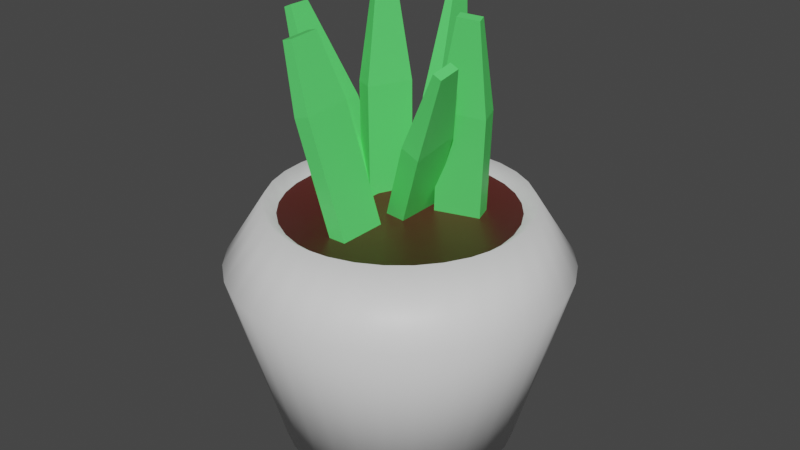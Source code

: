 # Source: PotPlant.blend  (saved by Blender 3.1.7; exported with 4.5.12 LTS)
import bpy
from mathutils import Matrix  # noqa: F401  (used for matrix-valued properties, if any)

bpy.ops.wm.read_factory_settings(use_empty=True)
scene = bpy.context.scene
scene.name = 'Scene'

# ---- collections
col_collection = bpy.data.collections.new('Collection'); scene.collection.children.link(col_collection)

# ---- materials (node trees are filled in below, after node groups)
mat_pot = bpy.data.materials.new('Pot')
mat_pot.use_transparent_shadow = False
mat_dirt = bpy.data.materials.new('Dirt')
mat_dirt.use_transparent_shadow = False
mat_plant = bpy.data.materials.new('Plant')
mat_plant.use_transparent_shadow = False

# ---- material node trees
mat_pot.use_nodes = True; mat_pot.node_tree.nodes.clear()
_N = mat_pot.node_tree.nodes; _L = mat_pot.node_tree.links
n0 = _N.new('ShaderNodeBsdfPrincipled'); n0.name = 'Principled BSDF'; n0.location = (10, 300)
n0.distribution = 'GGX'
n0.subsurface_method = 'RANDOM_WALK_SKIN'
n0.inputs[3].default_value = 1.45
n0.inputs[27].default_value = (0.0, 0.0, 0.0, 1.0)
n0.inputs[28].default_value = 1.0
n1 = _N.new('ShaderNodeOutputMaterial'); n1.name = 'Material Output'; n1.location = (300, 300)
_L.new(n0.outputs[0], n1.inputs[0])
n1.is_active_output = True
mat_dirt.use_nodes = True; mat_dirt.node_tree.nodes.clear()
_N = mat_dirt.node_tree.nodes; _L = mat_dirt.node_tree.links
n0 = _N.new('ShaderNodeBsdfPrincipled'); n0.name = 'Principled BSDF'; n0.location = (10, 300)
n0.distribution = 'GGX'
n0.subsurface_method = 'RANDOM_WALK_SKIN'
n0.inputs[0].default_value = (0.09285, 0.01908, 0.01508, 1.0)
n0.inputs[3].default_value = 1.45
n0.inputs[27].default_value = (0.0, 0.0, 0.0, 1.0)
n0.inputs[28].default_value = 1.0
n1 = _N.new('ShaderNodeOutputMaterial'); n1.name = 'Material Output'; n1.location = (300, 300)
_L.new(n0.outputs[0], n1.inputs[0])
n1.is_active_output = True
mat_plant.use_nodes = True; mat_plant.node_tree.nodes.clear()
_N = mat_plant.node_tree.nodes; _L = mat_plant.node_tree.links
n0 = _N.new('ShaderNodeBsdfPrincipled'); n0.name = 'Principled BSDF'; n0.location = (10, 300)
n0.distribution = 'GGX'
n0.subsurface_method = 'RANDOM_WALK_SKIN'
n0.inputs[0].default_value = (0.1069, 0.8, 0.1559, 1.0)
n0.inputs[3].default_value = 1.45
n0.inputs[27].default_value = (0.0, 0.0, 0.0, 1.0)
n0.inputs[28].default_value = 1.0
n1 = _N.new('ShaderNodeOutputMaterial'); n1.name = 'Material Output'; n1.location = (300, 300)
_L.new(n0.outputs[0], n1.inputs[0])
n1.is_active_output = True

# ---- world
world_world = bpy.data.worlds.new('World'); scene.world = world_world
world_world.use_nodes = True; world_world.node_tree.nodes.clear()
_N = world_world.node_tree.nodes; _L = world_world.node_tree.links
n0 = _N.new('ShaderNodeOutputWorld'); n0.name = 'World Output'; n0.location = (300, 300)
n1 = _N.new('ShaderNodeBackground'); n1.name = 'Background'; n1.location = (10, 300)
n1.inputs[0].default_value = (0.05088, 0.05088, 0.05088, 1.0)
_L.new(n1.outputs[0], n0.inputs[0])
n0.is_active_output = True
world_world.color = (0.05088, 0.05088, 0.05088)
world_world.use_sun_shadow = False
world_world.sun_shadow_jitter_overblur = 0.0

# ---- meshes
me_cone = bpy.data.meshes.new('Cone')
me_cone.from_pydata([(0.0, 1.0, -1.0), (0.1951, 0.9808, -1.0), (0.3827, 0.9239, -1.0), (0.5556, 0.8315, -1.0), (0.7071, 0.7071, -1.0), (0.8315, 0.5556, -1.0), (0.9239, 0.3827, -1.0), (0.9808, 0.1951, -1.0), (1.0, -4.371e-08, -1.0), (0.9808, -0.1951, -1.0), (0.9239, -0.3827, -1.0), (0.8315, -0.5556, -1.0), (0.7071, -0.7071, -1.0), (0.5556, -0.8315, -1.0), (0.3827, -0.9239, -1.0), (0.1951, -0.9808, -1.0), (-8.742e-08, -1.0, -1.0), (-0.1951, -0.9808, -1.0), (-0.3827, -0.9239, -1.0), (-0.5556, -0.8315, -1.0), (-0.7071, -0.7071, -1.0), (-0.8315, -0.5556, -1.0), (-0.9239, -0.3827, -1.0), (-0.9808, -0.1951, -1.0), (-1.0, 1.192e-08, -1.0), (-0.9808, 0.1951, -1.0), (-0.9239, 0.3827, -1.0), (-0.8315, 0.5556, -1.0), (-0.7071, 0.7071, -1.0), (-0.5556, 0.8315, -1.0), (-0.3827, 0.9239, -1.0), (-0.1951, 0.9808, -1.0), (4.019e-07, 0.9816, 1.0), (0.0, 1.435, 0.5541), (0.1915, 0.9627, 1.0), (0.28, 1.408, 0.5541), (0.3756, 0.9069, 1.0), (0.5492, 1.326, 0.5541), (0.5454, 0.8162, 1.0), (0.7973, 1.193, 0.5541), (0.6941, 0.6941, 1.0), (1.015, 1.015, 0.5541), (0.8162, 0.5454, 1.0), (1.193, 0.7973, 0.5541), (0.9069, 0.3756, 1.0), (1.326, 0.5492, 0.5541), (0.9627, 0.1915, 1.0), (1.408, 0.28, 0.5541), (0.9816, -4.937e-08, 1.0), (1.435, -6.273e-08, 0.5541), (0.9627, -0.1915, 1.0), (1.408, -0.28, 0.5541), (0.9069, -0.3756, 1.0), (1.326, -0.5492, 0.5541), (0.8162, -0.5454, 1.0), (1.193, -0.7973, 0.5541), (0.6941, -0.6941, 1.0), (1.015, -1.015, 0.5541), (0.5454, -0.8162, 1.0), (0.7973, -1.193, 0.5541), (0.3756, -0.9069, 1.0), (0.5492, -1.326, 0.5541), (0.1915, -0.9627, 1.0), (0.28, -1.408, 0.5541), (-7.517e-08, -0.9816, 1.0), (-1.255e-07, -1.435, 0.5541), (-0.1915, -0.9627, 1.0), (-0.28, -1.408, 0.5541), (-0.3756, -0.9069, 1.0), (-0.5492, -1.326, 0.5541), (-0.5454, -0.8162, 1.0), (-0.7973, -1.193, 0.5541), (-0.6941, -0.6941, 1.0), (-1.015, -1.015, 0.5541), (-0.8162, -0.5454, 1.0), (-1.193, -0.7973, 0.5541), (-0.9069, -0.3756, 1.0), (-1.326, -0.5492, 0.5541), (-0.9627, -0.1915, 1.0), (-1.408, -0.28, 0.5541), (-0.9816, 1.057e-08, 1.0), (-1.435, 1.711e-08, 0.5541), (-0.9627, 0.1915, 1.0), (-1.408, 0.28, 0.5541), (-0.9069, 0.3756, 1.0), (-1.326, 0.5492, 0.5541), (-0.8162, 0.5454, 1.0), (-1.193, 0.7973, 0.5541), (-0.6941, 0.6941, 1.0), (-1.015, 1.015, 0.5541), (-0.5454, 0.8162, 1.0), (-0.7973, 1.193, 0.5541), (-0.3756, 0.9069, 1.0), (-0.5492, 1.326, 0.5541), (-0.1915, 0.9627, 1.0), (-0.28, 1.408, 0.5541), (4.545e-07, 1.095, 1.086), (0.2136, 1.074, 1.086), (0.419, 1.012, 1.086), (0.6083, 0.9103, 1.086), (0.7742, 0.7742, 1.086), (0.9103, 0.6083, 1.086), (1.012, 0.419, 1.086), (1.074, 0.2136, 1.086), (1.095, -4.47e-08, 1.086), (1.074, -0.2136, 1.086), (1.012, -0.419, 1.086), (0.9103, -0.6083, 1.086), (0.7742, -0.7742, 1.086), (0.6083, -0.9103, 1.086), (0.419, -1.012, 1.086), (0.2136, -1.074, 1.086), (-8.196e-08, -1.095, 1.086), (-0.2136, -1.074, 1.086), (-0.419, -1.012, 1.086), (-0.6083, -0.9103, 1.086), (-0.7742, -0.7742, 1.086), (-0.9103, -0.6083, 1.086), (-1.012, -0.419, 1.086), (-1.074, -0.2136, 1.086), (-1.095, 1.863e-08, 1.086), (-1.074, 0.2136, 1.086), (-1.012, 0.419, 1.086), (-0.9103, 0.6083, 1.086), (-0.7742, 0.7742, 1.086), (-0.6083, 0.9103, 1.086), (-0.419, 1.012, 1.086), (-0.2136, 1.074, 1.086)], [], [(31, 95, 33, 0), (2, 37, 39, 3), (3, 39, 41, 4), (4, 41, 43, 5), (5, 43, 45, 6), (6, 45, 47, 7), (7, 47, 49, 8), (8, 49, 51, 9), (9, 51, 53, 10), (10, 53, 55, 11), (11, 55, 57, 12), (12, 57, 59, 13), (13, 59, 61, 14), (14, 61, 63, 15), (15, 63, 65, 16), (16, 65, 67, 17), (17, 67, 69, 18), (18, 69, 71, 19), (19, 71, 73, 20), (20, 73, 75, 21), (21, 75, 77, 22), (22, 77, 79, 23), (23, 79, 81, 24), (24, 81, 83, 25), (25, 83, 85, 26), (26, 85, 87, 27), (27, 87, 89, 28), (28, 89, 91, 29), (29, 91, 93, 30), (30, 93, 95, 31), (0, 33, 35, 1), (1, 35, 37, 2), (0, 1, 2, 3, 4, 5, 6, 7, 8, 9, 10, 11, 12, 13, 14, 15, 16, 17, 18, 19, 20, 21, 22, 23, 24, 25, 26, 27, 28, 29, 30, 31), (35, 33, 96, 97), (37, 35, 97, 98), (39, 37, 98, 99), (41, 39, 99, 100), (43, 41, 100, 101), (45, 43, 101, 102), (47, 45, 102, 103), (49, 47, 103, 104), (51, 49, 104, 105), (53, 51, 105, 106), (55, 53, 106, 107), (57, 55, 107, 108), (59, 57, 108, 109), (61, 59, 109, 110), (63, 61, 110, 111), (65, 63, 111, 112), (67, 65, 112, 113), (69, 67, 113, 114), (71, 69, 114, 115), (73, 71, 115, 116), (75, 73, 116, 117), (77, 75, 117, 118), (79, 77, 118, 119), (81, 79, 119, 120), (83, 81, 120, 121), (85, 83, 121, 122), (87, 85, 122, 123), (89, 87, 123, 124), (91, 89, 124, 125), (93, 91, 125, 126), (95, 93, 126, 127), (33, 95, 127, 96), (34, 32, 94, 92, 90, 88, 86, 84, 82, 80, 78, 76, 74, 72, 70, 68, 66, 64, 62, 60, 58, 56, 54, 52, 50, 48, 46, 44, 42, 40, 38, 36), (32, 34, 97, 96), (34, 36, 98, 97), (36, 38, 99, 98), (38, 40, 100, 99), (40, 42, 101, 100), (42, 44, 102, 101), (44, 46, 103, 102), (46, 48, 104, 103), (48, 50, 105, 104), (50, 52, 106, 105), (52, 54, 107, 106), (54, 56, 108, 107), (56, 58, 109, 108), (58, 60, 110, 109), (60, 62, 111, 110), (62, 64, 112, 111), (64, 66, 113, 112), (66, 68, 114, 113), (68, 70, 115, 114), (70, 72, 116, 115), (72, 74, 117, 116), (74, 76, 118, 117), (76, 78, 119, 118), (78, 80, 120, 119), (80, 82, 121, 120), (82, 84, 122, 121), (84, 86, 123, 122), (86, 88, 124, 123), (88, 90, 125, 124), (90, 92, 126, 125), (92, 94, 127, 126), (94, 32, 96, 127)])
me_cone.polygons.foreach_set('use_smooth', [True] * 98)
me_cone.polygons.foreach_set('material_index', [0, 0, 0, 0, 0, 0, 0, 0, 0, 0, 0, 0, 0, 0, 0, 0, 0, 0, 0, 0, 0, 0, 0, 0, 0, 0, 0, 0, 0, 0, 0, 0, 0, 0, 0, 0, 0, 0, 0, 0, 0, 0, 0, 0, 0, 0, 0, 0, 0, 0, 0, 0, 0, 0, 0, 0, 0, 0, 0, 0, 0, 0, 0, 0, 0, 1, 0, 0, 0, 0, 0, 0, 0, 0, 0, 0, 0, 0, 0, 0, 0, 0, 0, 0, 0, 0, 0, 0, 0, 0, 0, 0, 0, 0, 0, 0, 0, 0])
_uv = me_cone.uv_layers.new(name='UVMap')
_uv.uv.foreach_set('vector', [0.03125, 0.5, 0.03125, 0.8885, 0.0, 0.8885, 0.0, 0.5, 0.9375, 0.5, 0.9375, 0.8885, 0.9062, 0.8885, 0.9062, 0.5, 0.9062, 0.5, 0.9062, 0.8885, 0.875, 0.8885, 0.875, 0.5, 0.875, 0.5, 0.875, 0.8885, 0.8437, 0.8885, 0.8438, 0.5, 0.8438, 0.5, 0.8438, 0.8885, 0.8125, 0.8885, 0.8125, 0.5, 0.8125, 0.5, 0.8125, 0.8885, 0.7812, 0.8885, 0.7812, 0.5, 0.7812, 0.5, 0.7812, 0.8885, 0.75, 0.8885, 0.75, 0.5, 0.75, 0.5, 0.75, 0.8885, 0.7188, 0.8885, 0.7188, 0.5, 0.7188, 0.5, 0.7188, 0.8885, 0.6875, 0.8885, 0.6875, 0.5, 0.6875, 0.5, 0.6875, 0.8885, 0.6563, 0.8885, 0.6562, 0.5, 0.6562, 0.5, 0.6562, 0.8885, 0.625, 0.8885, 0.625, 0.5, 0.625, 0.5, 0.625, 0.8885, 0.5938, 0.8885, 0.5938, 0.5, 0.5938, 0.5, 0.5938, 0.8885, 0.5625, 0.8885, 0.5625, 0.5, 0.5625, 0.5, 0.5625, 0.8885, 0.5312, 0.8885, 0.5312, 0.5, 0.5312, 0.5, 0.5312, 0.8885, 0.5, 0.8885, 0.5, 0.5, 0.5, 0.5, 0.5, 0.8885, 0.4688, 0.8885, 0.4688, 0.5, 0.4688, 0.5, 0.4688, 0.8885, 0.4375, 0.8885, 0.4375, 0.5, 0.4375, 0.5, 0.4375, 0.8885, 0.4062, 0.8885, 0.4062, 0.5, 0.4062, 0.5, 0.4062, 0.8885, 0.375, 0.8885, 0.375, 0.5, 0.375, 0.5, 0.375, 0.8885, 0.3438, 0.8885, 0.3438, 0.5, 0.3438, 0.5, 0.3438, 0.8885, 0.3125, 0.8885, 0.3125, 0.5, 0.3125, 0.5, 0.3125, 0.8885, 0.2812, 0.8885, 0.2812, 0.5, 0.2812, 0.5, 0.2812, 0.8885, 0.25, 0.8885, 0.25, 0.5, 0.25, 0.5, 0.25, 0.8885, 0.2188, 0.8885, 0.2188, 0.5, 0.2188, 0.5, 0.2188, 0.8885, 0.1875, 0.8885, 0.1875, 0.5, 0.1875, 0.5, 0.1875, 0.8885, 0.1562, 0.8885, 0.1562, 0.5, 0.1562, 0.5, 0.1562, 0.8885, 0.125, 0.8885, 0.125, 0.5, 0.125, 0.5, 0.125, 0.8885, 0.09375, 0.8885, 0.09375, 0.5, 0.09375, 0.5, 0.09375, 0.8885, 0.0625, 0.8885, 0.0625, 0.5, 0.0625, 0.5, 0.0625, 0.8885, 0.03125, 0.8885, 0.03125, 0.5, 1.0, 0.5, 1.0, 0.8885, 0.9688, 0.8885, 0.9688, 0.5, 0.9688, 0.5, 0.9688, 0.8885, 0.9375, 0.8885, 0.9375, 0.5, 0.75, 0.49, 0.7968, 0.4854, 0.8418, 0.4717, 0.8833, 0.4496, 0.9197, 0.4197, 0.9496, 0.3833, 0.9717, 0.3418, 0.9854, 0.2968, 0.99, 0.25, 0.9854, 0.2032, 0.9717, 0.1582, 0.9496, 0.1167, 0.9197, 0.08029, 0.8833, 0.05045, 0.8418, 0.02827, 0.7968, 0.01461, 0.75, 0.01, 0.7032, 0.01461, 0.6582, 0.02827, 0.6167, 0.05045, 0.5803, 0.08029, 0.5504, 0.1167, 0.5283, 0.1582, 0.5146, 0.2032, 0.51, 0.25, 0.5146, 0.2968, 0.5283, 0.3418, 0.5504, 0.3833, 0.5803, 0.4197, 0.6167, 0.4496, 0.6582, 0.4717, 0.7032, 0.4854, 0.9688, 0.8885, 1.0, 0.8885, 0.9953, 1.0, 0.9734, 1.0, 0.9375, 0.8885, 0.9688, 0.8885, 0.9641, 1.0, 0.9422, 1.0, 0.9062, 0.8885, 0.9375, 0.8885, 0.9328, 1.0, 0.9109, 1.0, 0.875, 0.8885, 0.9062, 0.8885, 0.9016, 1.0, 0.8797, 1.0, 0.8437, 0.8885, 0.875, 0.8885, 0.8703, 1.0, 0.8484, 1.0, 0.8125, 0.8885, 0.8438, 0.8885, 0.8391, 1.0, 0.8172, 1.0, 0.7812, 0.8885, 0.8125, 0.8885, 0.8078, 1.0, 0.7859, 1.0, 0.75, 0.8885, 0.7812, 0.8885, 0.7766, 1.0, 0.7547, 1.0, 0.7188, 0.8885, 0.75, 0.8885, 0.7453, 1.0, 0.7234, 1.0, 0.6875, 0.8885, 0.7188, 0.8885, 0.7141, 1.0, 0.6922, 1.0, 0.6563, 0.8885, 0.6875, 0.8885, 0.6828, 1.0, 0.6609, 1.0, 0.625, 0.8885, 0.6562, 0.8885, 0.6516, 1.0, 0.6297, 1.0, 0.5938, 0.8885, 0.625, 0.8885, 0.6203, 1.0, 0.5984, 1.0, 0.5625, 0.8885, 0.5938, 0.8885, 0.5891, 1.0, 0.5672, 1.0, 0.5312, 0.8885, 0.5625, 0.8885, 0.5578, 1.0, 0.5359, 1.0, 0.5, 0.8885, 0.5312, 0.8885, 0.5266, 1.0, 0.5047, 1.0, 0.4688, 0.8885, 0.5, 0.8885, 0.4953, 1.0, 0.4734, 1.0, 0.4375, 0.8885, 0.4688, 0.8885, 0.4641, 1.0, 0.4422, 1.0, 0.4062, 0.8885, 0.4375, 0.8885, 0.4328, 1.0, 0.4109, 1.0, 0.375, 0.8885, 0.4062, 0.8885, 0.4016, 1.0, 0.3797, 1.0, 0.3438, 0.8885, 0.375, 0.8885, 0.3703, 1.0, 0.3484, 1.0, 0.3125, 0.8885, 0.3438, 0.8885, 0.3391, 1.0, 0.3172, 1.0, 0.2812, 0.8885, 0.3125, 0.8885, 0.3078, 1.0, 0.2859, 1.0, 0.25, 0.8885, 0.2812, 0.8885, 0.2766, 1.0, 0.2547, 1.0, 0.2188, 0.8885, 0.25, 0.8885, 0.2453, 1.0, 0.2234, 1.0, 0.1875, 0.8885, 0.2188, 0.8885, 0.2141, 1.0, 0.1922, 1.0, 0.1562, 0.8885, 0.1875, 0.8885, 0.1828, 1.0, 0.1609, 1.0, 0.125, 0.8885, 0.1562, 0.8885, 0.1516, 1.0, 0.1297, 1.0, 0.09375, 0.8885, 0.125, 0.8885, 0.1203, 1.0, 0.09841, 1.0, 0.0625, 0.8885, 0.09375, 0.8885, 0.08909, 1.0, 0.06716, 1.0, 0.03125, 0.8885, 0.0625, 0.8885, 0.05784, 1.0, 0.03591, 1.0, 0.0, 0.8885, 0.03125, 0.8885, 0.02659, 1.0, 0.004659, 1.0, 0.2795, 0.3981, 0.25, 0.401, 0.2205, 0.3981, 0.1922, 0.3895, 0.1661, 0.3756, 0.1432, 0.3568, 0.1244, 0.3339, 0.1105, 0.3078, 0.1019, 0.2795, 0.09898, 0.25, 0.1019, 0.2205, 0.1105, 0.1922, 0.1244, 0.1661, 0.1432, 0.1432, 0.1661, 0.1244, 0.1922, 0.1105, 0.2205, 0.1019, 0.25, 0.09898, 0.2795, 0.1019, 0.3078, 0.1105, 0.3339, 0.1244, 0.3568, 0.1432, 0.3756, 0.1661, 0.3895, 0.1922, 0.3981, 0.2205, 0.401, 0.25, 0.3981, 0.2795, 0.3895, 0.3078, 0.3756, 0.3339, 0.3568, 0.3568, 0.3339, 0.3756, 0.3078, 0.3895, 0.25, 0.401, 0.2795, 0.3981, 0.2829, 0.4152, 0.25, 0.4184, 0.2795, 0.3981, 0.3078, 0.3895, 0.3145, 0.4056, 0.2829, 0.4152, 0.3078, 0.3895, 0.3339, 0.3756, 0.3436, 0.3901, 0.3145, 0.4056, 0.3339, 0.3756, 0.3568, 0.3568, 0.3691, 0.3691, 0.3436, 0.3901, 0.3568, 0.3568, 0.3756, 0.3339, 0.3901, 0.3436, 0.3691, 0.3691, 0.3756, 0.3339, 0.3895, 0.3078, 0.4056, 0.3145, 0.3901, 0.3436, 0.3895, 0.3078, 0.3981, 0.2795, 0.4152, 0.2829, 0.4056, 0.3145, 0.3981, 0.2795, 0.401, 0.25, 0.4184, 0.25, 0.4152, 0.2829, 0.401, 0.25, 0.3981, 0.2205, 0.4152, 0.2171, 0.4184, 0.25, 0.3981, 0.2205, 0.3895, 0.1922, 0.4056, 0.1855, 0.4152, 0.2171, 0.3895, 0.1922, 0.3756, 0.1661, 0.3901, 0.1564, 0.4056, 0.1855, 0.3756, 0.1661, 0.3568, 0.1432, 0.3691, 0.1309, 0.3901, 0.1564, 0.3568, 0.1432, 0.3339, 0.1244, 0.3436, 0.1099, 0.3691, 0.1309, 0.3339, 0.1244, 0.3078, 0.1105, 0.3145, 0.09438, 0.3436, 0.1099, 0.3078, 0.1105, 0.2795, 0.1019, 0.2829, 0.0848, 0.3145, 0.09438, 0.2795, 0.1019, 0.25, 0.09898, 0.25, 0.08156, 0.2829, 0.0848, 0.25, 0.09898, 0.2205, 0.1019, 0.2171, 0.0848, 0.25, 0.08156, 0.2205, 0.1019, 0.1922, 0.1105, 0.1855, 0.09438, 0.2171, 0.0848, 0.1922, 0.1105, 0.1661, 0.1244, 0.1564, 0.1099, 0.1855, 0.09438, 0.1661, 0.1244, 0.1432, 0.1432, 0.1309, 0.1309, 0.1564, 0.1099, 0.1432, 0.1432, 0.1244, 0.1661, 0.1099, 0.1564, 0.1309, 0.1309, 0.1244, 0.1661, 0.1105, 0.1922, 0.09438, 0.1855, 0.1099, 0.1564, 0.1105, 0.1922, 0.1019, 0.2205, 0.0848, 0.2171, 0.09438, 0.1855, 0.1019, 0.2205, 0.09898, 0.25, 0.08156, 0.25, 0.0848, 0.2171, 0.09898, 0.25, 0.1019, 0.2795, 0.0848, 0.2829, 0.08156, 0.25, 0.1019, 0.2795, 0.1105, 0.3078, 0.09438, 0.3145, 0.0848, 0.2829, 0.1105, 0.3078, 0.1244, 0.3339, 0.1099, 0.3436, 0.09438, 0.3145, 0.1244, 0.3339, 0.1432, 0.3568, 0.1309, 0.3691, 0.1099, 0.3436, 0.1432, 0.3568, 0.1661, 0.3756, 0.1564, 0.3901, 0.1309, 0.3691, 0.1661, 0.3756, 0.1922, 0.3895, 0.1855, 0.4056, 0.1564, 0.3901, 0.1922, 0.3895, 0.2205, 0.3981, 0.2171, 0.4152, 0.1855, 0.4056, 0.2205, 0.3981, 0.25, 0.401, 0.25, 0.4184, 0.2171, 0.4152])
me_cone.materials.append(mat_pot)
me_cone.materials.append(mat_dirt)
me_cone.use_remesh_fix_poles = True
me_cone.use_remesh_preserve_attributes = False
me_cone.update()
me_cube_001 = bpy.data.meshes.new('Cube.001')
me_cube_001.from_pydata([(-1.0, -1.0, -1.0), (-1.0, 1.0, -1.0), (1.0, -1.0, -1.0), (1.0, 1.0, -1.0), (-0.4063, -0.4063, 1.0), (-1.0, -1.0, 0.4063), (-0.4063, 0.4063, 1.0), (-1.0, 1.0, 0.4063), (0.4063, -0.4063, 1.0), (1.0, -1.0, 0.4063), (0.4063, 0.4063, 1.0), (1.0, 1.0, 0.4063)], [], [(10, 6, 4, 8), (3, 11, 9, 2), (0, 5, 7, 1), (1, 3, 2, 0), (1, 7, 11, 3), (4, 6, 7, 5), (6, 10, 11, 7), (10, 8, 9, 11), (8, 4, 5, 9), (2, 9, 5, 0)])
_uv = me_cube_001.uv_layers.new(name='UVMap')
_uv.uv.foreach_set('vector', [0.6992, 0.5742, 0.8008, 0.5742, 0.8008, 0.6758, 0.6992, 0.6758, 0.375, 0.5, 0.5508, 0.5, 0.5508, 0.75, 0.375, 0.75, 0.375, 0.0, 0.5508, 0.0, 0.5508, 0.25, 0.375, 0.25, 0.125, 0.5, 0.375, 0.5, 0.375, 0.75, 0.125, 0.75, 0.375, 0.25, 0.5508, 0.25, 0.5508, 0.5, 0.375, 0.5, 0.8008, 0.6758, 0.8008, 0.5742, 0.875, 0.5, 0.875, 0.75, 0.8008, 0.5742, 0.6992, 0.5742, 0.625, 0.5, 0.875, 0.5, 0.6992, 0.5742, 0.6992, 0.6758, 0.5508, 0.75, 0.5508, 0.5, 0.6992, 0.6758, 0.8008, 0.6758, 0.875, 0.75, 0.625, 0.75, 0.375, 0.75, 0.5508, 0.75, 0.5508, 1.0, 0.375, 1.0])
me_cube_001.materials.append(mat_plant)
me_cube_001.use_remesh_fix_poles = True
me_cube_001.use_remesh_preserve_attributes = False
me_cube_001.update()
me_cube_002 = bpy.data.meshes.new('Cube.002')
me_cube_002.from_pydata([(-1.0, -1.0, -1.0), (-1.0, 1.0, -1.0), (1.0, -1.0, -1.0), (1.0, 1.0, -1.0), (-0.4595, -0.4595, 1.0), (-1.0, -1.0, 0.4595), (-0.4595, 0.4595, 1.0), (-1.0, 1.0, 0.4595), (0.4595, -0.4595, 1.0), (1.0, -1.0, 0.4595), (0.4595, 0.4595, 1.0), (1.0, 1.0, 0.4595)], [], [(10, 6, 4, 8), (3, 11, 9, 2), (0, 5, 7, 1), (1, 3, 2, 0), (1, 7, 11, 3), (4, 6, 7, 5), (6, 10, 11, 7), (10, 8, 9, 11), (8, 4, 5, 9), (2, 9, 5, 0)])
_uv = me_cube_002.uv_layers.new(name='UVMap')
_uv.uv.foreach_set('vector', [0.6926, 0.5676, 0.8074, 0.5676, 0.8074, 0.6824, 0.6926, 0.6824, 0.375, 0.5, 0.5574, 0.5, 0.5574, 0.75, 0.375, 0.75, 0.375, 0.0, 0.5574, 0.0, 0.5574, 0.25, 0.375, 0.25, 0.125, 0.5, 0.375, 0.5, 0.375, 0.75, 0.125, 0.75, 0.375, 0.25, 0.5574, 0.25, 0.5574, 0.5, 0.375, 0.5, 0.8074, 0.6824, 0.8074, 0.5676, 0.875, 0.5, 0.875, 0.75, 0.8074, 0.5676, 0.6926, 0.5676, 0.625, 0.5, 0.875, 0.5, 0.6926, 0.5676, 0.6926, 0.6824, 0.5574, 0.75, 0.5574, 0.5, 0.6926, 0.6824, 0.8074, 0.6824, 0.875, 0.75, 0.625, 0.75, 0.375, 0.75, 0.5574, 0.75, 0.5574, 1.0, 0.375, 1.0])
me_cube_002.materials.append(mat_plant)
me_cube_002.use_remesh_fix_poles = True
me_cube_002.use_remesh_preserve_attributes = False
me_cube_002.update()
me_cube_003 = bpy.data.meshes.new('Cube.003')
me_cube_003.from_pydata([(-1.0, -1.0, -1.0), (-1.0, 1.0, -1.0), (1.0, -1.0, -1.0), (1.0, 1.0, -1.0), (-0.4802, -0.4802, 1.0), (-1.0, -1.0, 0.4802), (-0.4802, 0.4802, 1.0), (-1.0, 1.0, 0.4802), (0.4802, -0.4802, 1.0), (1.0, -1.0, 0.4802), (0.4802, 0.4802, 1.0), (1.0, 1.0, 0.4802)], [], [(10, 6, 4, 8), (3, 11, 9, 2), (0, 5, 7, 1), (1, 3, 2, 0), (1, 7, 11, 3), (4, 6, 7, 5), (6, 10, 11, 7), (10, 8, 9, 11), (8, 4, 5, 9), (2, 9, 5, 0)])
_uv = me_cube_003.uv_layers.new(name='UVMap')
_uv.uv.foreach_set('vector', [0.69, 0.565, 0.81, 0.565, 0.81, 0.685, 0.69, 0.685, 0.375, 0.5, 0.56, 0.5, 0.56, 0.75, 0.375, 0.75, 0.375, 0.0, 0.56, 0.0, 0.56, 0.25, 0.375, 0.25, 0.125, 0.5, 0.375, 0.5, 0.375, 0.75, 0.125, 0.75, 0.375, 0.25, 0.56, 0.25, 0.56, 0.5, 0.375, 0.5, 0.81, 0.685, 0.81, 0.565, 0.875, 0.5, 0.875, 0.75, 0.81, 0.565, 0.69, 0.565, 0.625, 0.5, 0.875, 0.5, 0.69, 0.565, 0.69, 0.685, 0.56, 0.75, 0.56, 0.5, 0.69, 0.685, 0.81, 0.685, 0.875, 0.75, 0.625, 0.75, 0.375, 0.75, 0.56, 0.75, 0.56, 1.0, 0.375, 1.0])
me_cube_003.materials.append(mat_plant)
me_cube_003.use_remesh_fix_poles = True
me_cube_003.use_remesh_preserve_attributes = False
me_cube_003.update()
me_cube_004 = bpy.data.meshes.new('Cube.004')
me_cube_004.from_pydata([(-1.0, -1.0, -1.0), (-1.0, 1.0, -1.0), (1.0, -1.0, -1.0), (1.0, 1.0, -1.0), (-0.6274, -0.6274, 1.0), (-1.0, -1.0, 0.6274), (-0.6274, 0.6274, 1.0), (-1.0, 1.0, 0.6274), (0.6274, -0.6274, 1.0), (1.0, -1.0, 0.6274), (0.6274, 0.6274, 1.0), (1.0, 1.0, 0.6274)], [], [(10, 6, 4, 8), (3, 11, 9, 2), (0, 5, 7, 1), (1, 3, 2, 0), (1, 7, 11, 3), (4, 6, 7, 5), (6, 10, 11, 7), (10, 8, 9, 11), (8, 4, 5, 9), (2, 9, 5, 0)])
_uv = me_cube_004.uv_layers.new(name='UVMap')
_uv.uv.foreach_set('vector', [0.6716, 0.5466, 0.8284, 0.5466, 0.8284, 0.7034, 0.6716, 0.7034, 0.375, 0.5, 0.5784, 0.5, 0.5784, 0.75, 0.375, 0.75, 0.375, 0.0, 0.5784, 0.0, 0.5784, 0.25, 0.375, 0.25, 0.125, 0.5, 0.375, 0.5, 0.375, 0.75, 0.125, 0.75, 0.375, 0.25, 0.5784, 0.25, 0.5784, 0.5, 0.375, 0.5, 0.8284, 0.7034, 0.8284, 0.5466, 0.875, 0.5, 0.875, 0.75, 0.8284, 0.5466, 0.6716, 0.5466, 0.625, 0.5, 0.875, 0.5, 0.6716, 0.5466, 0.6716, 0.7034, 0.5784, 0.75, 0.5784, 0.5, 0.6716, 0.7034, 0.8284, 0.7034, 0.875, 0.75, 0.625, 0.75, 0.375, 0.75, 0.5784, 0.75, 0.5784, 1.0, 0.375, 1.0])
me_cube_004.materials.append(mat_plant)
me_cube_004.use_remesh_fix_poles = True
me_cube_004.use_remesh_preserve_attributes = False
me_cube_004.update()
me_cube_005 = bpy.data.meshes.new('Cube.005')
me_cube_005.from_pydata([(-1.0, -1.0, -1.0), (-1.0, 1.0, -1.0), (1.0, -1.0, -1.0), (1.0, 1.0, -1.0), (-0.4595, -0.4595, 1.0), (-1.0, -1.0, 0.4595), (-0.4595, 0.4595, 1.0), (-1.0, 1.0, 0.4595), (0.4595, -0.4595, 1.0), (1.0, -1.0, 0.4595), (0.4595, 0.4595, 1.0), (1.0, 1.0, 0.4595)], [], [(10, 6, 4, 8), (3, 11, 9, 2), (0, 5, 7, 1), (1, 3, 2, 0), (1, 7, 11, 3), (4, 6, 7, 5), (6, 10, 11, 7), (10, 8, 9, 11), (8, 4, 5, 9), (2, 9, 5, 0)])
_uv = me_cube_005.uv_layers.new(name='UVMap')
_uv.uv.foreach_set('vector', [0.6926, 0.5676, 0.8074, 0.5676, 0.8074, 0.6824, 0.6926, 0.6824, 0.375, 0.5, 0.5574, 0.5, 0.5574, 0.75, 0.375, 0.75, 0.375, 0.0, 0.5574, 0.0, 0.5574, 0.25, 0.375, 0.25, 0.125, 0.5, 0.375, 0.5, 0.375, 0.75, 0.125, 0.75, 0.375, 0.25, 0.5574, 0.25, 0.5574, 0.5, 0.375, 0.5, 0.8074, 0.6824, 0.8074, 0.5676, 0.875, 0.5, 0.875, 0.75, 0.8074, 0.5676, 0.6926, 0.5676, 0.625, 0.5, 0.875, 0.5, 0.6926, 0.5676, 0.6926, 0.6824, 0.5574, 0.75, 0.5574, 0.5, 0.6926, 0.6824, 0.8074, 0.6824, 0.875, 0.75, 0.625, 0.75, 0.375, 0.75, 0.5574, 0.75, 0.5574, 1.0, 0.375, 1.0])
me_cube_005.materials.append(mat_plant)
me_cube_005.use_remesh_fix_poles = True
me_cube_005.use_remesh_preserve_attributes = False
me_cube_005.update()
me_cube_006 = bpy.data.meshes.new('Cube.006')
me_cube_006.from_pydata([(-1.0, -1.0, -1.0), (-1.0, 1.0, -1.0), (1.0, -1.0, -1.0), (1.0, 1.0, -1.0), (-0.4595, -0.4595, 1.0), (-1.0, -1.0, 0.4595), (-0.4595, 0.4595, 1.0), (-1.0, 1.0, 0.4595), (0.4595, -0.4595, 1.0), (1.0, -1.0, 0.4595), (0.4595, 0.4595, 1.0), (1.0, 1.0, 0.4595)], [], [(10, 6, 4, 8), (3, 11, 9, 2), (0, 5, 7, 1), (1, 3, 2, 0), (1, 7, 11, 3), (4, 6, 7, 5), (6, 10, 11, 7), (10, 8, 9, 11), (8, 4, 5, 9), (2, 9, 5, 0)])
_uv = me_cube_006.uv_layers.new(name='UVMap')
_uv.uv.foreach_set('vector', [0.6926, 0.5676, 0.8074, 0.5676, 0.8074, 0.6824, 0.6926, 0.6824, 0.375, 0.5, 0.5574, 0.5, 0.5574, 0.75, 0.375, 0.75, 0.375, 0.0, 0.5574, 0.0, 0.5574, 0.25, 0.375, 0.25, 0.125, 0.5, 0.375, 0.5, 0.375, 0.75, 0.125, 0.75, 0.375, 0.25, 0.5574, 0.25, 0.5574, 0.5, 0.375, 0.5, 0.8074, 0.6824, 0.8074, 0.5676, 0.875, 0.5, 0.875, 0.75, 0.8074, 0.5676, 0.6926, 0.5676, 0.625, 0.5, 0.875, 0.5, 0.6926, 0.5676, 0.6926, 0.6824, 0.5574, 0.75, 0.5574, 0.5, 0.6926, 0.6824, 0.8074, 0.6824, 0.875, 0.75, 0.625, 0.75, 0.375, 0.75, 0.5574, 0.75, 0.5574, 1.0, 0.375, 1.0])
me_cube_006.materials.append(mat_plant)
me_cube_006.use_remesh_fix_poles = True
me_cube_006.use_remesh_preserve_attributes = False
me_cube_006.update()

# ---- objects
ob_pot = bpy.data.objects.new('Pot', me_cone)
ob_cube = bpy.data.objects.new('Cube', me_cube_001)
ob_cube_001 = bpy.data.objects.new('Cube.001', me_cube_002)
ob_cube_002 = bpy.data.objects.new('Cube.002', me_cube_003)
ob_cube_003 = bpy.data.objects.new('Cube.003', me_cube_004)
ob_cube_004 = bpy.data.objects.new('Cube.004', me_cube_005)
ob_cube_005 = bpy.data.objects.new('Cube.005', me_cube_006)

# ---- transforms, parenting, visibility, modifiers, constraints
ob_pot.location = (0.0, 0.0, 0.0)
ob_cube.location = (-0.4869, 0.0, 1.165)
ob_cube.rotation_euler = (0.0, -0.4207, 0.0)
ob_cube.scale = (0.09399, 0.2339, 1.429)
ob_cube_001.location = (0.1455, 0.0, 1.165)
ob_cube_001.rotation_euler = (-0.274, -0.4331, -3.134)
ob_cube_001.scale = (0.08372, 0.1903, 1.415)
ob_cube_002.location = (-0.01645, 0.4791, 1.032)
ob_cube_002.rotation_euler = (-0.27, -0.08289, 0.02291)
ob_cube_002.scale = (0.07229, 0.2079, 1.515)
ob_cube_003.location = (-0.01645, -0.5242, 1.032)
ob_cube_003.rotation_euler = (0.05375, -0.2826, -0.004704)
ob_cube_003.scale = (0.07229, 0.2079, 1.515)
ob_cube_004.location = (0.426, 0.2386, 1.277)
ob_cube_004.rotation_euler = (0.08117, -0.1725, -4.42)
ob_cube_004.scale = (0.08372, 0.1903, 1.415)
ob_cube_005.location = (-0.3394, 0.2386, 1.277)
ob_cube_005.rotation_euler = (-0.00428, 0.007836, -3.58)
ob_cube_005.scale = (0.08372, 0.1903, 1.415)

# ---- collection membership
col_collection.objects.link(ob_pot)
col_collection.objects.link(ob_cube)
col_collection.objects.link(ob_cube_001)
col_collection.objects.link(ob_cube_002)
col_collection.objects.link(ob_cube_003)
col_collection.objects.link(ob_cube_004)
col_collection.objects.link(ob_cube_005)

# ---- scene / render settings (as saved in the file)
scene.frame_start = 1; scene.frame_end = 250; scene.frame_set(1)
scene.render.engine = 'BLENDER_EEVEE_NEXT'
scene.cycles.sampling_pattern = 'TABULATED_SOBOL'
scene.cycles.use_light_tree = False
scene.view_settings.view_transform = 'Filmic'
bpy.context.view_layer.update()

# ---- added for rendering (the .blend has no active camera and no usable light): camera, sun
cam_auto = bpy.data.cameras.new('AutoCamera')
cam_auto.lens = 50.0
cam_auto.sensor_width = 36.0
cam_auto.clip_end = 1000.0
ob_auto_camera = bpy.data.objects.new('AutoCamera', cam_auto)
scene.collection.objects.link(ob_auto_camera)
ob_auto_camera.location = (5.07912, -6.09494, 4.91117)
ob_auto_camera.rotation_euler = (1.09748, -7.21219e-08, 0.694738)
scene.camera = ob_auto_camera
light_auto_sun = bpy.data.lights.new('AutoSun', 'SUN')
light_auto_sun.energy = 3.0
light_auto_sun.angle = 0.0523599
ob_auto_sun = bpy.data.objects.new('AutoSun', light_auto_sun)
scene.collection.objects.link(ob_auto_sun)
ob_auto_sun.rotation_euler = (0.872665, 0.174533, 0.523599)
bpy.context.view_layer.update()
